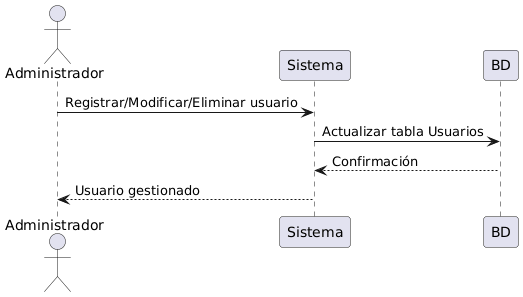

The diagram above was rendered by PlantUML. Its source (embedded in the PNG):
@startuml
actor Administrador
Administrador -> Sistema : Registrar/Modificar/Eliminar usuario
Sistema -> BD : Actualizar tabla Usuarios
BD --> Sistema : Confirmación
Sistema --> Administrador : Usuario gestionado
@enduml